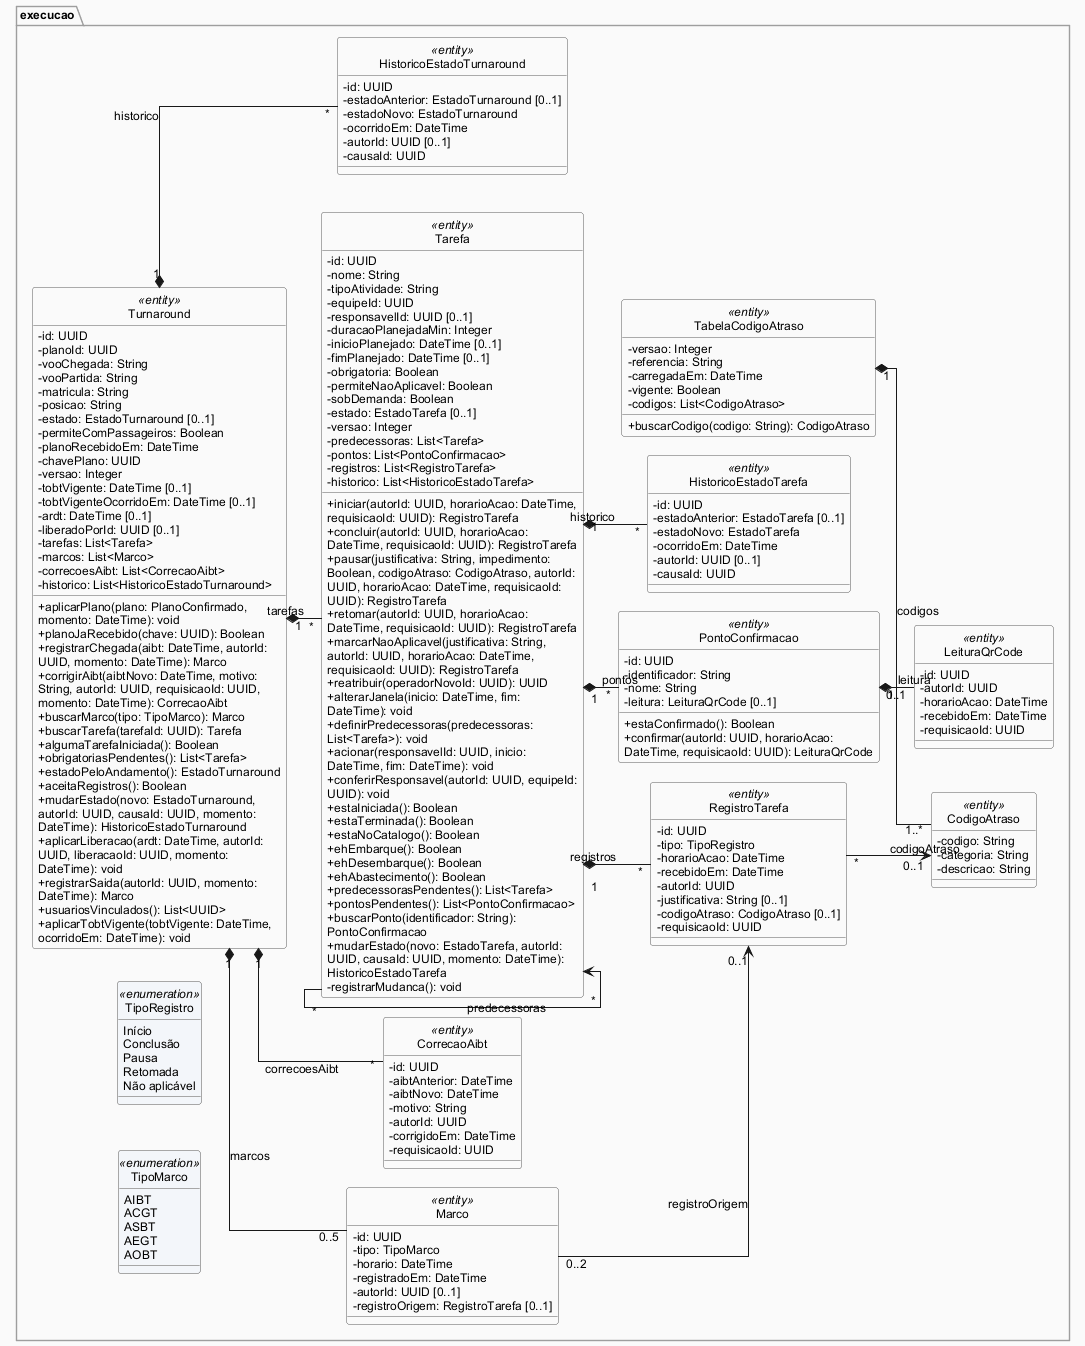

The diagram above was rendered by PlantUML. Its source (embedded in the PNG):
@startuml
' Item 13 — Classes de negócio — Execução em Solo. Vista gerada a partir das fontes 13-classes-*.iuml.
!include 13-classes-estilo.iuml
left to right direction
skinparam linetype ortho
restore execucao
restore execucao.TipoMarco
restore execucao.TipoRegistro
restore execucao.Turnaround
restore execucao.Marco
restore execucao.CorrecaoAibt
restore execucao.Tarefa
restore execucao.PontoConfirmacao
restore execucao.LeituraQrCode
restore execucao.TabelaCodigoAtraso
restore execucao.CodigoAtraso
restore execucao.RegistroTarefa
restore execucao.HistoricoEstadoTurnaround
restore execucao.HistoricoEstadoTarefa
@enduml